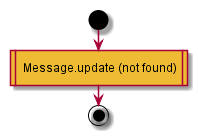

The diagram above was rendered by PlantUML. Its source (embedded in the PNG):
@startuml
start
#eebb33: Message.update (not found)|
end
@enduml